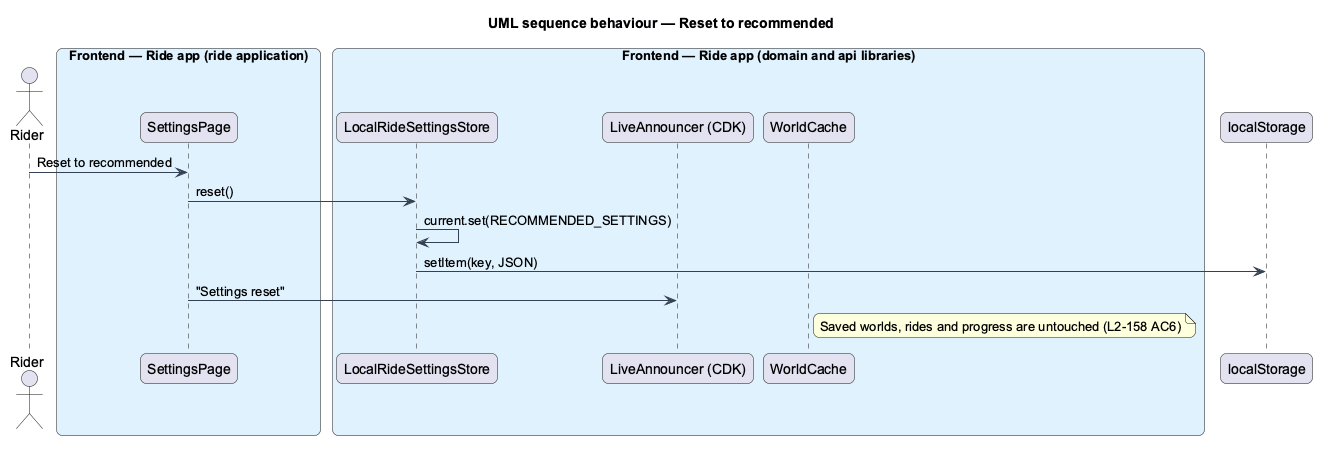

The diagram above was rendered by PlantUML. Its source (embedded in the PNG):
@startuml
title UML sequence behaviour — Reset to recommended
skinparam backgroundColor #FFFFFF
skinparam shadowing false
skinparam roundcorner 12
skinparam defaultFontName Arial
skinparam ArrowColor #344054
skinparam rectangle {
  BorderColor #344054
  FontColor #101828
}
skinparam package {
  BorderColor #667085
  FontColor #101828
  BackgroundColor #F9FAFB
}
actor "Rider" as actor
box "Frontend — Ride app (ride application)" #E0F2FE
  participant "SettingsPage" as page
end box
box "Frontend — Ride app (domain and api libraries)" #E0F2FE
  participant "LocalRideSettingsStore" as store
  participant "LiveAnnouncer (CDK)" as ann
  participant "WorldCache" as cache
end box
participant "localStorage" as ls
actor -> page : Reset to recommended
page -> store : reset()
store -> store : current.set(RECOMMENDED_SETTINGS)
store -> ls : setItem(key, JSON)
page -> ann : "Settings reset"
note right of cache : Saved worlds, rides and progress are untouched (L2-158 AC6)
@enduml